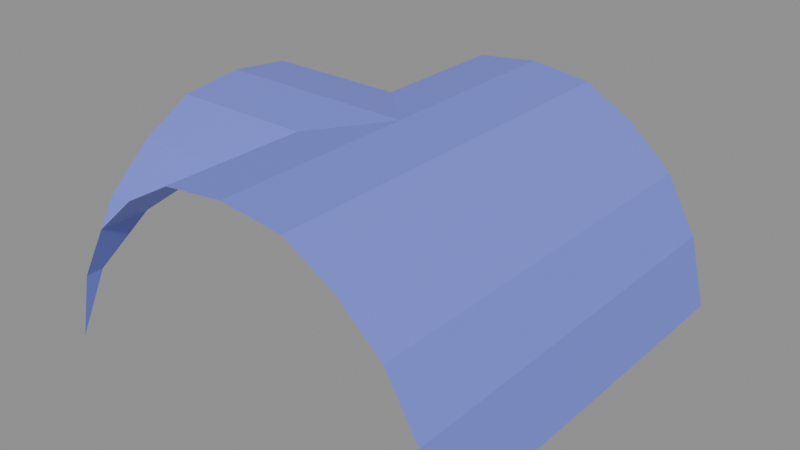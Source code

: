 # Source: Ceiling1x1_Right.blend  (saved by Blender 4.3.34; exported with 4.5.12 LTS)
import bpy
from mathutils import Matrix  # noqa: F401  (used for matrix-valued properties, if any)

bpy.ops.wm.read_factory_settings(use_empty=True)
scene = bpy.context.scene
scene.name = 'Scene'

# ---- materials (node trees are filled in below, after node groups)
mat_material_001 = bpy.data.materials.new('Material.001')
mat_material_001.diffuse_color = (0.1868, 0.2271, 0.8, 1.0)
mat_material_001.roughness = 0.5

# ---- material node trees
mat_material_001.use_nodes = True; mat_material_001.node_tree.nodes.clear()
_N = mat_material_001.node_tree.nodes; _L = mat_material_001.node_tree.links
n0 = _N.new('ShaderNodeBsdfPrincipled'); n0.name = 'Principled BSDF'; n0.location = (10, 300)
n0.inputs[0].default_value = (0.1868, 0.2271, 0.8, 1.0)
n0.inputs[27].default_value = (0.0, 0.0, 0.0, 1.0)
n0.inputs[28].default_value = 1.0
n1 = _N.new('ShaderNodeOutputMaterial'); n1.name = 'Material Output'; n1.location = (300, 300)
n2 = _N.new('ShaderNodeNormalMap'); n2.name = 'Normal Map'; n2.location = (-300, -300)
n2.label = 'Normal/Map'
n2.inputs[0].default_value = 0.0
_L.new(n0.outputs[0], n1.inputs[0])
_L.new(n2.outputs[0], n0.inputs[5])
n1.is_active_output = True

# ---- meshes
me_plane_037 = bpy.data.meshes.new('Plane.037')
me_plane_037.from_pydata([(8.009e-08, -1.0, 0.9825), (1.0, -1.0, 5.879e-08), (8.009e-08, 1.0, 0.9825), (1.0, 1.0, 5.879e-08), (0.304, -1.0, 0.9465), (0.5448, -1.0, 0.8099), (0.7619, -1.0, 0.6133), (0.9164, -1.0, 0.3402), (0.9164, 1.0, 0.3402), (0.7619, 1.0, 0.6133), (0.5448, 1.0, 0.8099), (0.304, 1.0, 0.9465), (-1.0, -1.0, 5.879e-08), (-1.0, 1.0, 5.879e-08), (-0.304, -1.0, 0.9465), (-0.5448, -1.0, 0.8099), (-0.7619, -1.0, 0.6133), (-0.9164, -1.0, 0.3402), (-0.9164, 1.0, 0.3402), (-0.7619, 1.0, 0.6133), (-0.5448, 1.0, 0.8099), (-0.304, 1.0, 0.9465), (-0.9164, -0.9164, 0.3402), (-0.9164, 0.9164, 0.3402), (-0.304, -0.304, 0.9465), (-0.304, 0.3052, 0.9465), (8.009e-08, 2.384e-07, 0.9825), (-0.5448, -0.5448, 0.8099), (-0.5448, 0.5448, 0.8099), (-0.7619, -0.7619, 0.6133), (-0.7619, 0.7619, 0.6133), (-1.0, -1.0, 5.96e-08), (1.0, 2.98e-07, 5.879e-08), (0.304, 2.98e-07, 0.9465), (0.5448, 2.98e-07, 0.8099), (0.7619, 2.98e-07, 0.6133), (0.9164, 2.98e-07, 0.3402), (-1.0, 1.0, 5.96e-08), (-1.0, -0.9164, 0.3402), (-1.0, 0.9164, 0.3402), (-1.0, -0.304, 0.9465), (-1.0, 0.3052, 0.9465), (-1.0, 2.384e-07, 0.9825), (-1.0, -0.5448, 0.8099), (-1.0, 0.5448, 0.8099), (-1.0, -0.7619, 0.6133), (-1.0, 0.7619, 0.6133)], [], [(36, 8, 3, 32), (26, 2, 11, 33), (33, 11, 10, 34), (34, 10, 9, 35), (35, 9, 8, 36), (17, 12, 22), (0, 14, 24, 26), (14, 15, 27, 24), (15, 16, 29, 27), (16, 17, 22, 29), (30, 23, 18, 19), (23, 13, 18), (25, 21, 2, 26), (25, 28, 20, 21), (28, 30, 19, 20), (6, 35, 36, 7), (5, 34, 35, 6), (4, 33, 34, 5), (0, 26, 33, 4), (7, 36, 32, 1), (25, 26, 42, 41), (29, 22, 38, 45), (30, 28, 44, 46), (26, 24, 40, 42), (22, 12, 31, 38), (27, 29, 45, 43), (28, 25, 41, 44), (13, 23, 39, 37), (23, 30, 46, 39), (24, 27, 43, 40)])
me_plane_037.polygons.foreach_set('use_smooth', [True] * 30)
_k = set([(0, 26), (2, 26), (4, 33), (5, 34), (6, 35), (7, 36), (8, 36), (9, 35), (10, 34), (11, 33), (12, 22), (13, 23), (14, 24), (15, 27), (16, 29), (17, 22), (18, 23), (19, 30), (20, 28), (21, 25), (22, 29), (22, 38), (23, 30), (23, 39), (24, 26), (24, 27), (24, 40), (25, 26), (25, 28), (25, 41), (26, 42), (27, 29), (27, 43), (28, 30), (28, 44), (29, 45), (30, 46)])
me_plane_037.attributes.new('sharp_edge', 'BOOLEAN', 'EDGE').data.foreach_set('value', [ (min(e.vertices), max(e.vertices)) in _k for e in me_plane_037.edges])
_uv = me_plane_037.uv_layers.new(name='UVMap')
_uv.uv.foreach_set('vector', [0.2439, 0.7021, 1.213e-08, 0.7021, 3.679e-09, 0.7811, 0.2439, 0.7811, 0.2439, 2.609e-08, 0.0, 0.0, 4.881e-09, 0.2262, 0.2439, 0.2262, 0.2439, 0.2262, 4.881e-09, 0.2262, 1.454e-08, 0.4077, 0.2439, 0.4077, 0.2439, 0.4077, 1.454e-08, 0.4077, -3.401e-09, 0.5755, 0.2439, 0.5755, 0.2439, 0.5755, -3.401e-09, 0.5755, 1.213e-08, 0.7021, 0.2439, 0.7021, 0.4878, 0.3359, 0.4878, 0.5122, 0.5052, 0.3359, 0.4878, 1.0, 0.7101, 1.0, 0.7101, 0.8311, 0.4878, 0.7562, 0.7101, 1.0, 0.8767, 1.0, 0.8767, 0.8897, 0.7101, 0.8311, 0.4878, 2.908e-08, 0.4878, 0.1629, 0.5312, 0.1629, 0.5982, 2.908e-08, 0.4878, 0.1629, 0.4878, 0.3359, 0.5052, 0.3359, 0.5312, 0.1629, 0.9175, 0.1629, 0.9566, 0.3359, 0.9757, 0.3359, 0.9757, 0.1629, 0.9566, 0.3359, 0.9757, 0.5122, 0.9757, 0.3359, 0.7101, 0.681, 0.7101, 0.5122, 0.4878, 0.5122, 0.4878, 0.7562, 0.7101, 0.681, 0.8767, 0.6234, 0.8767, 0.5122, 0.7101, 0.5122, 0.8644, 2.908e-08, 0.9175, 0.1629, 0.9757, 0.1629, 0.9757, 2.908e-08, 0.4878, 0.5755, 0.2439, 0.5755, 0.2439, 0.7021, 0.4878, 0.7021, 0.4878, 0.4077, 0.2439, 0.4077, 0.2439, 0.5755, 0.4878, 0.5755, 0.4878, 0.2262, 0.2439, 0.2262, 0.2439, 0.4077, 0.4878, 0.4077, 0.4878, 5.218e-08, 0.2439, 2.609e-08, 0.2439, 0.2262, 0.4878, 0.2262, 0.4878, 0.7021, 0.2439, 0.7021, 0.2439, 0.7811, 0.4878, 0.7811, 0.3693, 0.7034, 0.3044, 0.7677, 0.3044, 0.5563, 0.3693, 0.5563, 0.4263, 0.433, 0.4921, 0.4654, 0.4922, 0.483, 0.4265, 0.4834, 0.7502, 0.3915, 0.6673, 0.4562, 0.6712, 0.3159, 0.7523, 0.3182, 0.3044, 0.7677, 0.2424, 0.7034, 0.2424, 0.5563, 0.3044, 0.5563, 0.5116, 0.489, 0.585, 0.5066, 0.585, 0.5066, 0.5116, 0.5066, 0.15, 0.6482, 0.09444, 0.6023, 0.09444, 0.552, 0.15, 0.552, 0.4241, 0.6525, 0.3693, 0.7034, 0.3693, 0.5563, 0.4241, 0.5563, 0.955, 0.3239, 0.8473, 0.3466, 0.848, 0.3209, 0.955, 0.3239, 0.8473, 0.3466, 0.7502, 0.3915, 0.7523, 0.3182, 0.848, 0.3209, 0.1387, 0.3367, 0.1896, 0.2911, 0.2858, 0.2911, 0.2858, 0.3367])
me_plane_037.materials.append(mat_material_001)
me_plane_037.update()
me_plane_037.normals_split_custom_set([tuple(v) for v in zip(*[iter([-0.9711, 0.0, -0.2385, -0.9711, 0.0, -0.2385, -0.9711, 0.0, -0.2385, -0.9711, 0.0, -0.2385, -0.1174, 0.0, -0.9931, -0.1174, 0.0, -0.9931, -0.1174, 0.0, -0.9931, -0.1174, 0.0, -0.9931, -0.4934, -1.345e-08, -0.8698, -0.4934, -2.691e-08, -0.8698, -0.4934, -2.691e-08, -0.8698, -0.4934, -1.345e-08, -0.8698, -0.6713, -2.543e-08, -0.7412, -0.6713, 0.0, -0.7412, -0.6713, 0.0, -0.7412, -0.6713, -2.543e-08, -0.7412, -0.8703, 0.0, -0.4925, -0.8703, 0.0, -0.4925, -0.8703, 0.0, -0.4925, -0.8703, 0.0, -0.4925, 0.9711, 0.0, -0.2385, 0.9711, 0.0, -0.2385, 0.9711, 0.0, -0.2385, 0.1174, 0.0, -0.9931, 0.1174, 0.0, -0.9931, 0.1174, 0.0, -0.9931, 0.1174, 0.0, -0.9931, 0.4934, 0.0, -0.8698, 0.4934, 0.0, -0.8698, 0.4934, 0.0, -0.8698, 0.4934, 0.0, -0.8698, 0.6713, 0.0, -0.7412, 0.6713, 0.0, -0.7412, 0.6713, 0.0, -0.7412, 0.6713, 0.0, -0.7412, 0.8703, 0.0, -0.4925, 0.8703, 0.0, -0.4925, 0.8703, 0.0, -0.4925, 0.8703, 0.0, -0.4925, 0.8703, 0.0, -0.4925, 0.8703, 0.0, -0.4925, 0.8703, 0.0, -0.4925, 0.8703, 0.0, -0.4925, 0.9711, 0.0, -0.2385, 0.9711, 0.0, -0.2385, 0.9711, 0.0, -0.2385, 0.1174, 0.0, -0.9931, 0.1174, 0.0, -0.9931, 0.1174, 0.0, -0.9931, 0.1174, 0.0, -0.9931, 0.4934, 0.0, -0.8698, 0.4934, 0.0, -0.8698, 0.4934, 0.0, -0.8698, 0.4934, 0.0, -0.8698, 0.6713, 0.0, -0.7412, 0.6713, 0.0, -0.7412, 0.6713, 0.0, -0.7412, 0.6713, 0.0, -0.7412, -0.8703, 0.0, -0.4925, -0.8703, 0.0, -0.4925, -0.8703, 0.0, -0.4925, -0.8703, 0.0, -0.4925, -0.6713, -5.086e-08, -0.7412, -0.6713, -2.543e-08, -0.7412, -0.6713, -2.543e-08, -0.7412, -0.6713, -5.086e-08, -0.7412, -0.4934, 0.0, -0.8698, -0.4934, -1.345e-08, -0.8698, -0.4934, -1.345e-08, -0.8698, -0.4934, 0.0, -0.8698, -0.1174, 0.0, -0.9931, -0.1174, 0.0, -0.9931, -0.1174, 0.0, -0.9931, -0.1174, 0.0, -0.9931, -0.9711, 0.0, -0.2385, -0.9711, 0.0, -0.2385, -0.9711, 0.0, -0.2385, -0.9711, 0.0, -0.2385, 0.0, -0.1169, -0.9931, 0.0, -0.1169, -0.9931, 0.0, -0.1169, -0.9931, 0.0, -0.1169, -0.9931, -2.954e-07, 0.8703, -0.4925, -2.954e-07, 0.8703, -0.4925, -2.954e-07, 0.8703, -0.4925, -2.954e-07, 0.8703, -0.4925, 0.0, -0.6713, -0.7412, 0.0, -0.6713, -0.7412, 0.0, -0.6713, -0.7412, 0.0, -0.6713, -0.7412, 0.0, 0.1174, -0.9931, 0.0, 0.1174, -0.9931, 0.0, 0.1174, -0.9931, 0.0, 0.1174, -0.9931, -6.998e-07, 0.9711, -0.2385, -6.998e-07, 0.9711, -0.2385, -6.998e-07, 0.9711, -0.2385, -6.998e-07, 0.9711, -0.2385, -1.467e-07, 0.6713, -0.7412, -1.467e-07, 0.6713, -0.7412, -1.467e-07, 0.6713, -0.7412, -1.467e-07, 0.6713, -0.7412, 9.387e-08, -0.4953, -0.8687, 9.387e-08, -0.4953, -0.8687, 9.387e-08, -0.4953, -0.8687, 9.387e-08, -0.4953, -0.8687, 0.0, -0.9711, -0.2385, 0.0, -0.9711, -0.2385, 0.0, -0.9711, -0.2385, 0.0, -0.9711, -0.2385, 0.0, -0.8703, -0.4925, 0.0, -0.8703, -0.4925, 0.0, -0.8703, -0.4925, 0.0, -0.8703, -0.4925, 0.0, 0.4934, -0.8698, 0.0, 0.4934, -0.8698, 0.0, 0.4934, -0.8698, 0.0, 0.4934, -0.8698])] * 3)])

# ---- objects
ob_plane_022 = bpy.data.objects.new('Plane.022', me_plane_037)

# ---- transforms, parenting, visibility, modifiers, constraints
ob_plane_022.location = (0.0, 0.0, 0.0)
ob_plane_022.rotation_euler = (-1.629e-07, 0.0, 0.0)
ob_plane_022.color = (0.8, 0.8, 0.8, 1.0)

# ---- collection membership
scene.collection.objects.link(ob_plane_022)

# ---- scene / render settings (as saved in the file)
scene.frame_start = 1; scene.frame_end = 250; scene.frame_set(1)
scene.render.engine = 'BLENDER_EEVEE_NEXT'
bpy.context.view_layer.update()

# ---- added for rendering (the .blend has no active camera and no usable light): camera, sun + grey world if the file has none
cam_auto = bpy.data.cameras.new('AutoCamera')
cam_auto.lens = 50.0
cam_auto.sensor_width = 36.0
cam_auto.clip_end = 1000.0
ob_auto_camera = bpy.data.objects.new('AutoCamera', cam_auto)
scene.collection.objects.link(ob_auto_camera)
ob_auto_camera.location = (2.77031, -3.32437, 2.70747)
ob_auto_camera.rotation_euler = (1.09748, -7.21219e-08, 0.694738)
scene.camera = ob_auto_camera
light_auto_sun = bpy.data.lights.new('AutoSun', 'SUN')
light_auto_sun.energy = 3.0
light_auto_sun.angle = 0.0523599
ob_auto_sun = bpy.data.objects.new('AutoSun', light_auto_sun)
scene.collection.objects.link(ob_auto_sun)
ob_auto_sun.rotation_euler = (0.872665, 0.174533, 0.523599)
if scene.world is None:
    world_auto = bpy.data.worlds.new('AutoWorld')
    world_auto.color = (0.3, 0.3, 0.3)
    scene.world = world_auto
bpy.context.view_layer.update()
